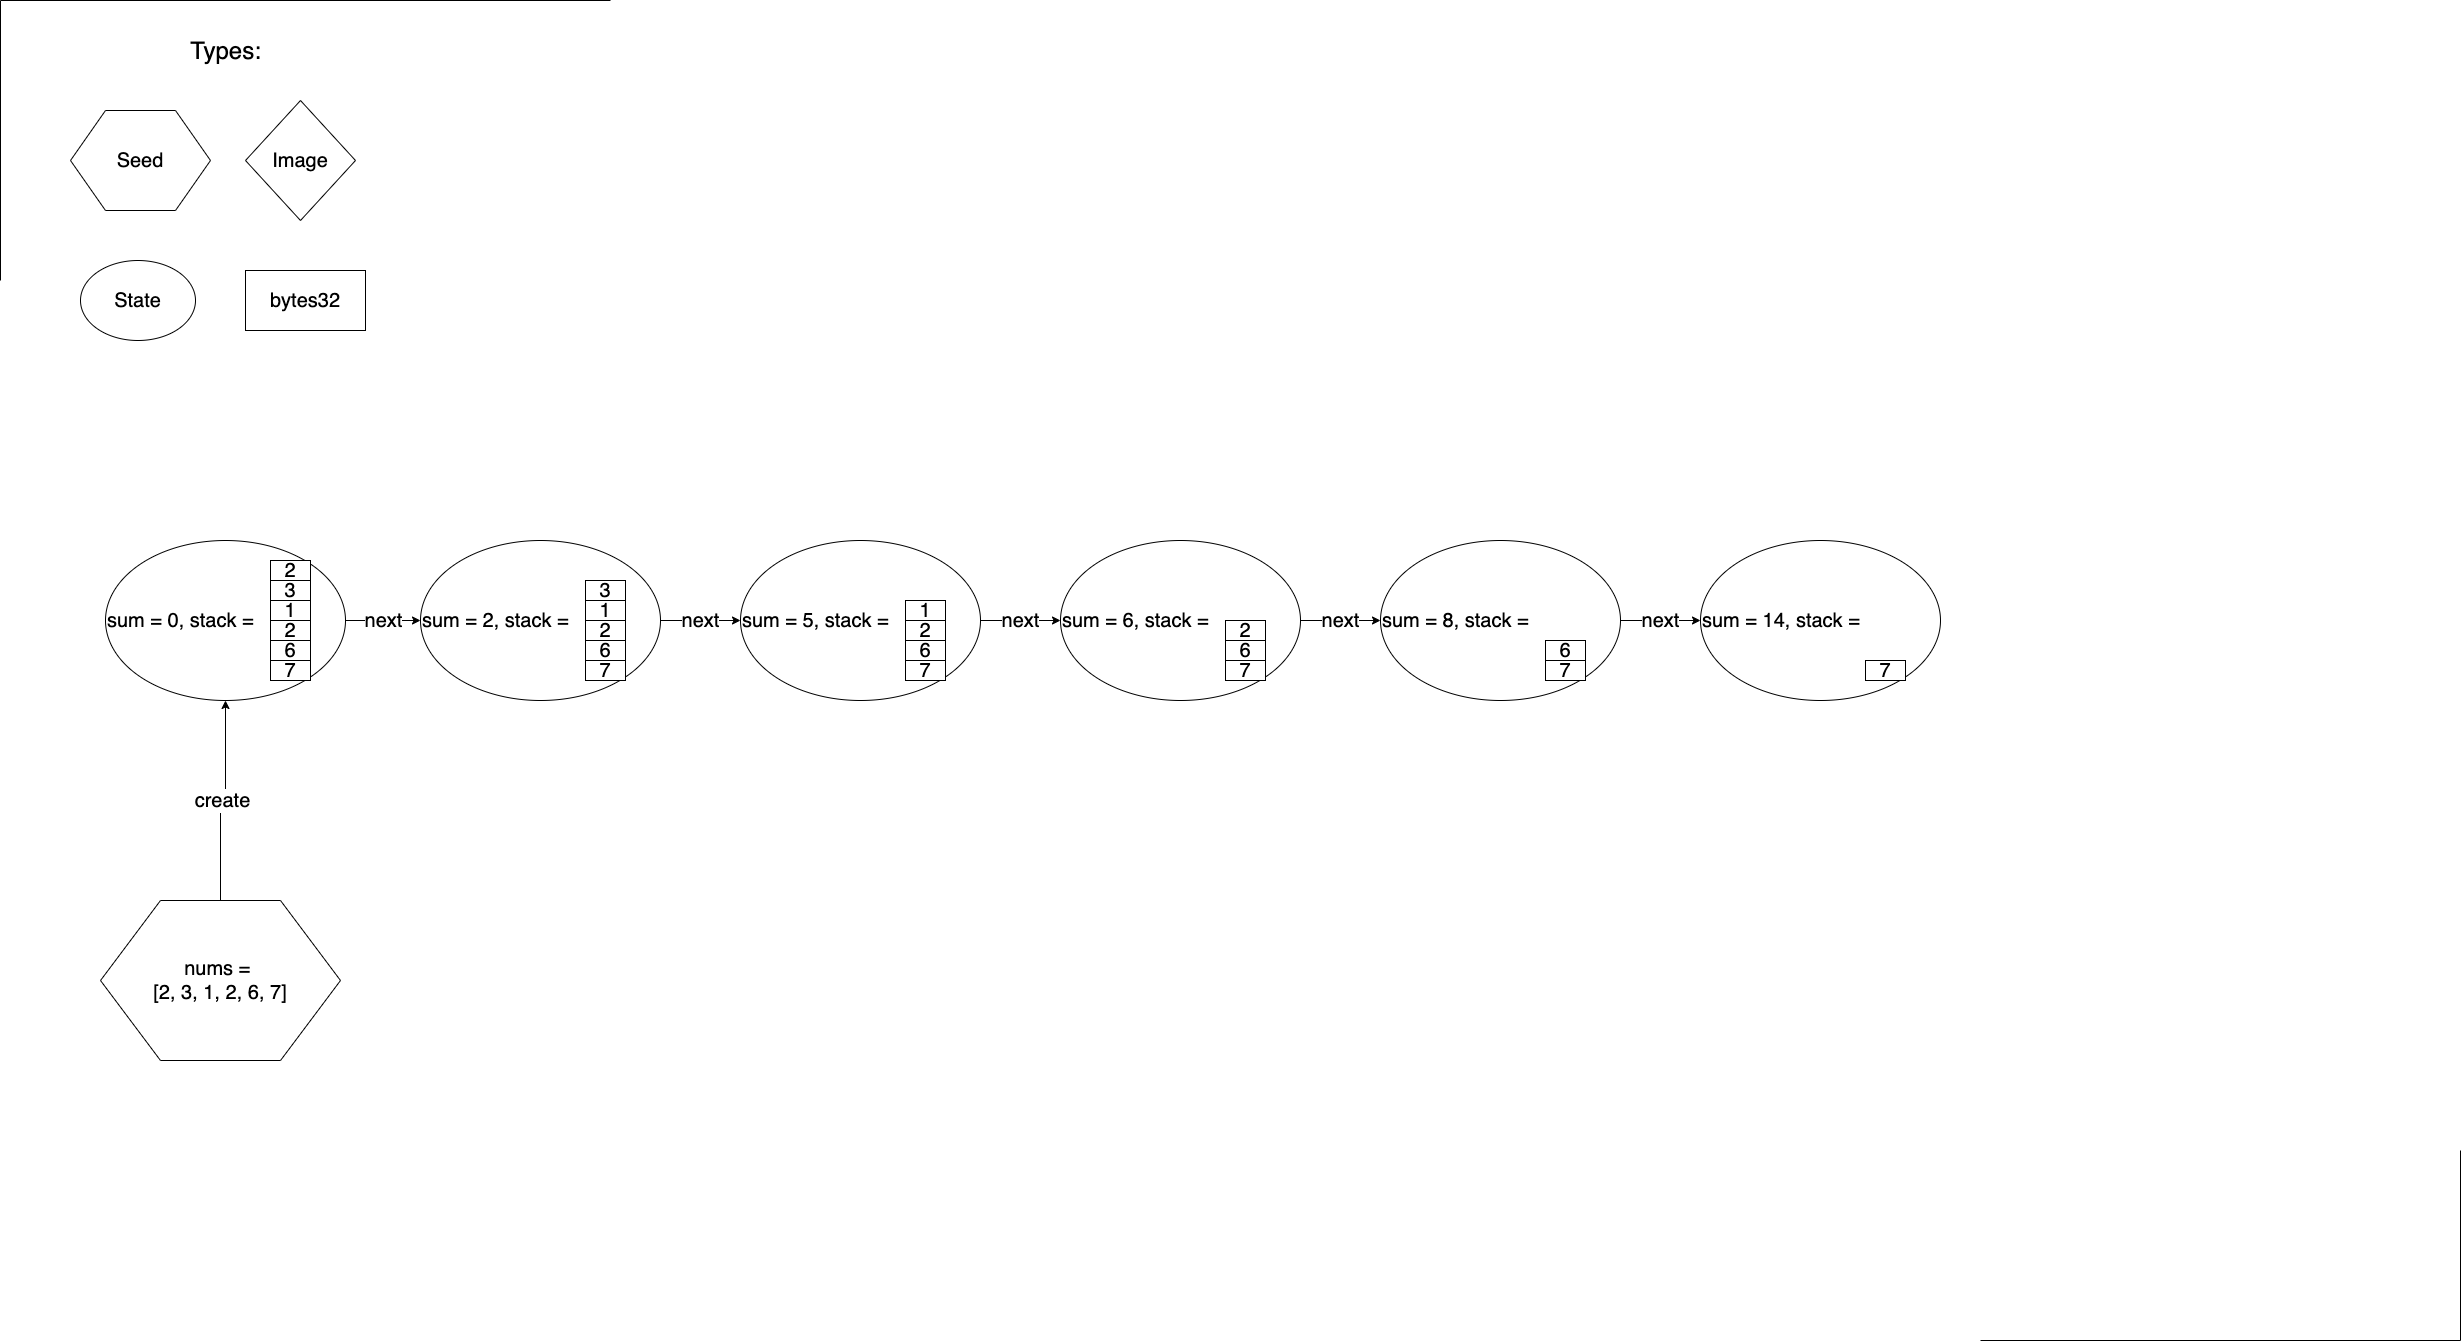

The diagram above was exported from draw.io. Its source (the exported page's mxGraphModel, read from the mxfile embedded in the PNG):
<mxGraphModel dx="7530" dy="1554" grid="1" gridSize="10" guides="0" tooltips="1" connect="1" arrows="1" fold="1" page="1" pageScale="1" pageWidth="2339" pageHeight="3300" math="0" shadow="0">
  <root>
    <mxCell id="0" />
    <mxCell id="1" parent="0" />
    <mxCell id="z1Rna4vgPrGTOxORL_xE-88" value="next" style="edgeStyle=orthogonalEdgeStyle;rounded=0;orthogonalLoop=1;jettySize=auto;html=1;exitX=1;exitY=0.5;exitDx=0;exitDy=0;entryX=0;entryY=0.5;entryDx=0;entryDy=0;fontSize=20;" parent="1" source="z1Rna4vgPrGTOxORL_xE-2" target="z1Rna4vgPrGTOxORL_xE-56" edge="1">
      <mxGeometry relative="1" as="geometry" />
    </mxCell>
    <mxCell id="z1Rna4vgPrGTOxORL_xE-2" value="&lt;font style=&quot;font-size: 20px&quot;&gt;sum = 0, stack =&amp;nbsp;&lt;/font&gt;" style="ellipse;whiteSpace=wrap;html=1;align=left;" parent="1" vertex="1">
      <mxGeometry x="-3155" y="560" width="240" height="160" as="geometry" />
    </mxCell>
    <mxCell id="z1Rna4vgPrGTOxORL_xE-3" value="&lt;font style=&quot;font-size: 20px;&quot;&gt;2&lt;/font&gt;" style="rounded=0;whiteSpace=wrap;html=1;fontSize=20;" parent="1" vertex="1">
      <mxGeometry x="-2990" y="580" width="40" height="20" as="geometry" />
    </mxCell>
    <mxCell id="z1Rna4vgPrGTOxORL_xE-4" value="&lt;font style=&quot;font-size: 20px;&quot;&gt;3&lt;/font&gt;" style="rounded=0;whiteSpace=wrap;html=1;fontSize=20;" parent="1" vertex="1">
      <mxGeometry x="-2990" y="600" width="40" height="20" as="geometry" />
    </mxCell>
    <mxCell id="z1Rna4vgPrGTOxORL_xE-5" value="&lt;font style=&quot;font-size: 20px;&quot;&gt;1&lt;/font&gt;" style="rounded=0;whiteSpace=wrap;html=1;fontSize=20;" parent="1" vertex="1">
      <mxGeometry x="-2990" y="620" width="40" height="20" as="geometry" />
    </mxCell>
    <mxCell id="z1Rna4vgPrGTOxORL_xE-6" value="&lt;font style=&quot;font-size: 20px;&quot;&gt;2&lt;/font&gt;" style="rounded=0;whiteSpace=wrap;html=1;fontSize=20;" parent="1" vertex="1">
      <mxGeometry x="-2990" y="640" width="40" height="20" as="geometry" />
    </mxCell>
    <mxCell id="z1Rna4vgPrGTOxORL_xE-7" value="&lt;font style=&quot;font-size: 20px;&quot;&gt;6&lt;/font&gt;" style="rounded=0;whiteSpace=wrap;html=1;fontSize=20;" parent="1" vertex="1">
      <mxGeometry x="-2990" y="660" width="40" height="20" as="geometry" />
    </mxCell>
    <mxCell id="z1Rna4vgPrGTOxORL_xE-8" value="&lt;font style=&quot;font-size: 20px;&quot;&gt;7&lt;/font&gt;" style="rounded=0;whiteSpace=wrap;html=1;fontSize=20;" parent="1" vertex="1">
      <mxGeometry x="-2990" y="680" width="40" height="20" as="geometry" />
    </mxCell>
    <mxCell id="z1Rna4vgPrGTOxORL_xE-10" value="&lt;font style=&quot;font-size: 20px&quot;&gt;State&lt;/font&gt;" style="ellipse;whiteSpace=wrap;html=1;" parent="1" vertex="1">
      <mxGeometry x="-3180" y="280" width="115" height="80" as="geometry" />
    </mxCell>
    <mxCell id="z1Rna4vgPrGTOxORL_xE-11" value="&lt;font style=&quot;font-size: 20px&quot;&gt;Image&lt;/font&gt;" style="rhombus;whiteSpace=wrap;html=1;" parent="1" vertex="1">
      <mxGeometry x="-3015" y="120" width="110" height="120" as="geometry" />
    </mxCell>
    <mxCell id="z1Rna4vgPrGTOxORL_xE-12" value="&lt;font style=&quot;font-size: 20px&quot;&gt;bytes32&lt;/font&gt;" style="rounded=0;whiteSpace=wrap;html=1;" parent="1" vertex="1">
      <mxGeometry x="-3015" y="290" width="120" height="60" as="geometry" />
    </mxCell>
    <mxCell id="z1Rna4vgPrGTOxORL_xE-13" value="&lt;font style=&quot;font-size: 24px&quot;&gt;Types:&lt;/font&gt;" style="text;html=1;align=center;verticalAlign=middle;resizable=0;points=[];autosize=1;" parent="1" vertex="1">
      <mxGeometry x="-3080" y="60" width="90" height="20" as="geometry" />
    </mxCell>
    <mxCell id="z1Rna4vgPrGTOxORL_xE-89" value="next" style="edgeStyle=orthogonalEdgeStyle;rounded=0;orthogonalLoop=1;jettySize=auto;html=1;exitX=1;exitY=0.5;exitDx=0;exitDy=0;entryX=0;entryY=0.5;entryDx=0;entryDy=0;fontSize=20;" parent="1" source="z1Rna4vgPrGTOxORL_xE-56" target="z1Rna4vgPrGTOxORL_xE-63" edge="1">
      <mxGeometry relative="1" as="geometry" />
    </mxCell>
    <mxCell id="z1Rna4vgPrGTOxORL_xE-56" value="&lt;font style=&quot;font-size: 20px&quot;&gt;sum = 2, stack =&amp;nbsp;&lt;/font&gt;" style="ellipse;whiteSpace=wrap;html=1;align=left;" parent="1" vertex="1">
      <mxGeometry x="-2840" y="560" width="240" height="160" as="geometry" />
    </mxCell>
    <mxCell id="z1Rna4vgPrGTOxORL_xE-58" value="&lt;font style=&quot;font-size: 20px;&quot;&gt;3&lt;/font&gt;" style="rounded=0;whiteSpace=wrap;html=1;fontSize=20;" parent="1" vertex="1">
      <mxGeometry x="-2675" y="600" width="40" height="20" as="geometry" />
    </mxCell>
    <mxCell id="z1Rna4vgPrGTOxORL_xE-59" value="&lt;font style=&quot;font-size: 20px;&quot;&gt;1&lt;/font&gt;" style="rounded=0;whiteSpace=wrap;html=1;fontSize=20;" parent="1" vertex="1">
      <mxGeometry x="-2675" y="620" width="40" height="20" as="geometry" />
    </mxCell>
    <mxCell id="z1Rna4vgPrGTOxORL_xE-60" value="&lt;font style=&quot;font-size: 20px;&quot;&gt;2&lt;/font&gt;" style="rounded=0;whiteSpace=wrap;html=1;fontSize=20;" parent="1" vertex="1">
      <mxGeometry x="-2675" y="640" width="40" height="20" as="geometry" />
    </mxCell>
    <mxCell id="z1Rna4vgPrGTOxORL_xE-61" value="&lt;font style=&quot;font-size: 20px;&quot;&gt;6&lt;/font&gt;" style="rounded=0;whiteSpace=wrap;html=1;fontSize=20;" parent="1" vertex="1">
      <mxGeometry x="-2675" y="660" width="40" height="20" as="geometry" />
    </mxCell>
    <mxCell id="z1Rna4vgPrGTOxORL_xE-62" value="&lt;font style=&quot;font-size: 20px;&quot;&gt;7&lt;/font&gt;" style="rounded=0;whiteSpace=wrap;html=1;fontSize=20;" parent="1" vertex="1">
      <mxGeometry x="-2675" y="680" width="40" height="20" as="geometry" />
    </mxCell>
    <mxCell id="z1Rna4vgPrGTOxORL_xE-90" value="next" style="edgeStyle=orthogonalEdgeStyle;rounded=0;orthogonalLoop=1;jettySize=auto;html=1;exitX=1;exitY=0.5;exitDx=0;exitDy=0;fontSize=20;" parent="1" source="z1Rna4vgPrGTOxORL_xE-63" target="z1Rna4vgPrGTOxORL_xE-69" edge="1">
      <mxGeometry relative="1" as="geometry" />
    </mxCell>
    <mxCell id="z1Rna4vgPrGTOxORL_xE-63" value="&lt;font style=&quot;font-size: 20px&quot;&gt;sum = 5, stack =&amp;nbsp;&lt;/font&gt;" style="ellipse;whiteSpace=wrap;html=1;align=left;" parent="1" vertex="1">
      <mxGeometry x="-2520" y="560" width="240" height="160" as="geometry" />
    </mxCell>
    <mxCell id="z1Rna4vgPrGTOxORL_xE-65" value="&lt;font style=&quot;font-size: 20px;&quot;&gt;1&lt;/font&gt;" style="rounded=0;whiteSpace=wrap;html=1;fontSize=20;" parent="1" vertex="1">
      <mxGeometry x="-2355" y="620" width="40" height="20" as="geometry" />
    </mxCell>
    <mxCell id="z1Rna4vgPrGTOxORL_xE-66" value="&lt;font style=&quot;font-size: 20px;&quot;&gt;2&lt;/font&gt;" style="rounded=0;whiteSpace=wrap;html=1;fontSize=20;" parent="1" vertex="1">
      <mxGeometry x="-2355" y="640" width="40" height="20" as="geometry" />
    </mxCell>
    <mxCell id="z1Rna4vgPrGTOxORL_xE-67" value="&lt;font style=&quot;font-size: 20px;&quot;&gt;6&lt;/font&gt;" style="rounded=0;whiteSpace=wrap;html=1;fontSize=20;" parent="1" vertex="1">
      <mxGeometry x="-2355" y="660" width="40" height="20" as="geometry" />
    </mxCell>
    <mxCell id="z1Rna4vgPrGTOxORL_xE-68" value="&lt;font style=&quot;font-size: 20px;&quot;&gt;7&lt;/font&gt;" style="rounded=0;whiteSpace=wrap;html=1;fontSize=20;" parent="1" vertex="1">
      <mxGeometry x="-2355" y="680" width="40" height="20" as="geometry" />
    </mxCell>
    <mxCell id="z1Rna4vgPrGTOxORL_xE-91" value="next" style="edgeStyle=orthogonalEdgeStyle;rounded=0;orthogonalLoop=1;jettySize=auto;html=1;exitX=1;exitY=0.5;exitDx=0;exitDy=0;entryX=0;entryY=0.5;entryDx=0;entryDy=0;fontSize=20;" parent="1" source="z1Rna4vgPrGTOxORL_xE-69" target="z1Rna4vgPrGTOxORL_xE-74" edge="1">
      <mxGeometry relative="1" as="geometry" />
    </mxCell>
    <mxCell id="z1Rna4vgPrGTOxORL_xE-69" value="&lt;font style=&quot;font-size: 20px&quot;&gt;sum = 6, stack =&amp;nbsp;&lt;/font&gt;" style="ellipse;whiteSpace=wrap;html=1;align=left;" parent="1" vertex="1">
      <mxGeometry x="-2200" y="560" width="240" height="160" as="geometry" />
    </mxCell>
    <mxCell id="z1Rna4vgPrGTOxORL_xE-71" value="&lt;font style=&quot;font-size: 20px;&quot;&gt;2&lt;/font&gt;" style="rounded=0;whiteSpace=wrap;html=1;fontSize=20;" parent="1" vertex="1">
      <mxGeometry x="-2035" y="640" width="40" height="20" as="geometry" />
    </mxCell>
    <mxCell id="z1Rna4vgPrGTOxORL_xE-72" value="&lt;font style=&quot;font-size: 20px;&quot;&gt;6&lt;/font&gt;" style="rounded=0;whiteSpace=wrap;html=1;fontSize=20;" parent="1" vertex="1">
      <mxGeometry x="-2035" y="660" width="40" height="20" as="geometry" />
    </mxCell>
    <mxCell id="z1Rna4vgPrGTOxORL_xE-73" value="&lt;font style=&quot;font-size: 20px;&quot;&gt;7&lt;/font&gt;" style="rounded=0;whiteSpace=wrap;html=1;fontSize=20;" parent="1" vertex="1">
      <mxGeometry x="-2035" y="680" width="40" height="20" as="geometry" />
    </mxCell>
    <mxCell id="z1Rna4vgPrGTOxORL_xE-92" value="next" style="edgeStyle=orthogonalEdgeStyle;rounded=0;orthogonalLoop=1;jettySize=auto;html=1;exitX=1;exitY=0.5;exitDx=0;exitDy=0;fontSize=20;" parent="1" source="z1Rna4vgPrGTOxORL_xE-74" target="z1Rna4vgPrGTOxORL_xE-78" edge="1">
      <mxGeometry relative="1" as="geometry" />
    </mxCell>
    <mxCell id="z1Rna4vgPrGTOxORL_xE-74" value="&lt;font style=&quot;font-size: 20px&quot;&gt;sum = 8, stack =&amp;nbsp;&lt;/font&gt;" style="ellipse;whiteSpace=wrap;html=1;align=left;" parent="1" vertex="1">
      <mxGeometry x="-1880" y="560" width="240" height="160" as="geometry" />
    </mxCell>
    <mxCell id="z1Rna4vgPrGTOxORL_xE-76" value="&lt;font style=&quot;font-size: 20px;&quot;&gt;6&lt;/font&gt;" style="rounded=0;whiteSpace=wrap;html=1;fontSize=20;" parent="1" vertex="1">
      <mxGeometry x="-1715" y="660" width="40" height="20" as="geometry" />
    </mxCell>
    <mxCell id="z1Rna4vgPrGTOxORL_xE-77" value="&lt;font style=&quot;font-size: 20px;&quot;&gt;7&lt;/font&gt;" style="rounded=0;whiteSpace=wrap;html=1;fontSize=20;" parent="1" vertex="1">
      <mxGeometry x="-1715" y="680" width="40" height="20" as="geometry" />
    </mxCell>
    <mxCell id="z1Rna4vgPrGTOxORL_xE-78" value="&lt;font style=&quot;font-size: 20px&quot;&gt;sum = 14, stack =&amp;nbsp;&lt;/font&gt;" style="ellipse;whiteSpace=wrap;html=1;align=left;" parent="1" vertex="1">
      <mxGeometry x="-1560" y="560" width="240" height="160" as="geometry" />
    </mxCell>
    <mxCell id="z1Rna4vgPrGTOxORL_xE-80" value="&lt;font style=&quot;font-size: 20px;&quot;&gt;7&lt;/font&gt;" style="rounded=0;whiteSpace=wrap;html=1;fontSize=20;" parent="1" vertex="1">
      <mxGeometry x="-1395" y="680" width="40" height="20" as="geometry" />
    </mxCell>
    <mxCell id="z1Rna4vgPrGTOxORL_xE-96" value="" style="shape=partialRectangle;whiteSpace=wrap;html=1;bottom=0;right=0;fillColor=none;" parent="1" vertex="1">
      <mxGeometry x="-3260" y="20" width="610" height="280" as="geometry" />
    </mxCell>
    <mxCell id="z1Rna4vgPrGTOxORL_xE-97" value="" style="shape=partialRectangle;whiteSpace=wrap;html=1;top=0;left=0;fillColor=none;" parent="1" vertex="1">
      <mxGeometry x="-1280" y="1170" width="480" height="190" as="geometry" />
    </mxCell>
    <mxCell id="z1Rna4vgPrGTOxORL_xE-108" value="Seed" style="shape=hexagon;perimeter=hexagonPerimeter2;whiteSpace=wrap;html=1;fontSize=20;" parent="1" vertex="1">
      <mxGeometry x="-3190" y="130" width="140" height="100" as="geometry" />
    </mxCell>
    <mxCell id="z1Rna4vgPrGTOxORL_xE-110" value="create" style="edgeStyle=orthogonalEdgeStyle;rounded=0;orthogonalLoop=1;jettySize=auto;html=1;exitX=0.5;exitY=0;exitDx=0;exitDy=0;entryX=0.5;entryY=1;entryDx=0;entryDy=0;fontSize=20;" parent="1" source="z1Rna4vgPrGTOxORL_xE-109" target="z1Rna4vgPrGTOxORL_xE-2" edge="1">
      <mxGeometry relative="1" as="geometry" />
    </mxCell>
    <mxCell id="z1Rna4vgPrGTOxORL_xE-109" value="&lt;span style=&quot;white-space: normal&quot;&gt;nums =&amp;nbsp;&lt;/span&gt;&lt;br style=&quot;white-space: normal&quot;&gt;&lt;span style=&quot;white-space: normal&quot;&gt;[2, 3, 1, 2, 6, 7]&lt;/span&gt;" style="shape=hexagon;perimeter=hexagonPerimeter2;whiteSpace=wrap;html=1;fontSize=20;" parent="1" vertex="1">
      <mxGeometry x="-3160" y="920" width="240" height="160" as="geometry" />
    </mxCell>
  </root>
</mxGraphModel>